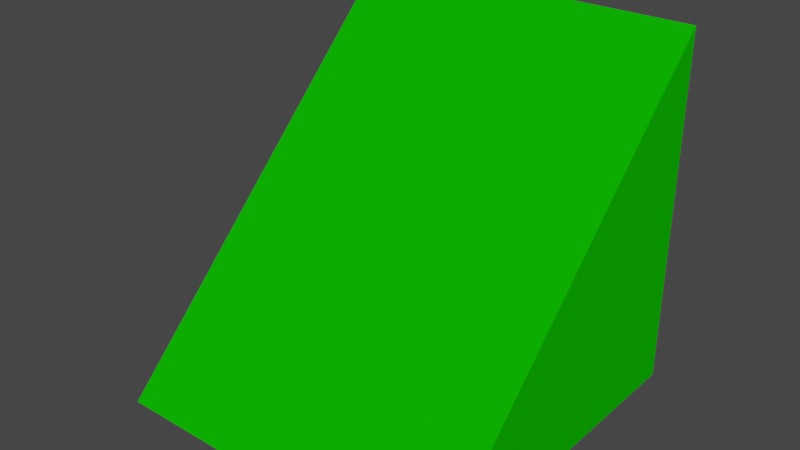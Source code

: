 # Source: ramp_dark_green.blend  (saved by Blender 2.80.75; exported with 4.5.12 LTS)
import bpy
from mathutils import Matrix  # noqa: F401  (used for matrix-valued properties, if any)

bpy.ops.wm.read_factory_settings(use_empty=True)
scene = bpy.context.scene
scene.name = 'Scene'

# ---- collections
col_collection = bpy.data.collections.new('Collection'); scene.collection.children.link(col_collection)

# ---- materials (node trees are filled in below, after node groups)
mat_dark_green = bpy.data.materials.new('dark_green')
mat_dark_green.alpha_threshold = 0.0
mat_dark_green.use_transparent_shadow = False
mat_dark_green.line_color = (0.0, 0.0, 0.0, 1.0)

# ---- material node trees
mat_dark_green.use_nodes = True; mat_dark_green.node_tree.nodes.clear()
_N = mat_dark_green.node_tree.nodes; _L = mat_dark_green.node_tree.links
n0 = _N.new('ShaderNodeOutputMaterial'); n0.name = 'Material Output'; n0.location = (300, 300)
n1 = _N.new('ShaderNodeBsdfPrincipled'); n1.name = 'Principled BSDF'; n1.location = (10, 300)
n1.distribution = 'GGX'
n1.subsurface_method = 'BURLEY'
n1.inputs[0].default_value = (0.004352, 0.5, 0.0, 1.0)
n1.inputs[2].default_value = 0.4
n1.inputs[3].default_value = 1.45
n1.inputs[13].default_value = 0.0
n1.inputs[27].default_value = (0.0, 0.0, 0.0, 1.0)
n1.inputs[28].default_value = 1.0
_L.new(n1.outputs[0], n0.inputs[0])
n0.is_active_output = True

# ---- world
world_world = bpy.data.worlds.new('World'); scene.world = world_world
world_world.use_nodes = True; world_world.node_tree.nodes.clear()
_N = world_world.node_tree.nodes; _L = world_world.node_tree.links
n0 = _N.new('ShaderNodeOutputWorld'); n0.name = 'World Output'; n0.location = (300, 300)
n1 = _N.new('ShaderNodeBackground'); n1.name = 'Background'; n1.location = (10, 300)
n1.inputs[0].default_value = (0.05088, 0.05088, 0.05088, 1.0)
_L.new(n1.outputs[0], n0.inputs[0])
n0.is_active_output = True
world_world.color = (0.05088, 0.05088, 0.05088)
world_world.use_sun_shadow = False
world_world.sun_shadow_jitter_overblur = 0.0

# ---- meshes
me_cube_009 = bpy.data.meshes.new('Cube.009')
me_cube_009.from_pydata([(-1.0, -1.0, -1.0), (-1.0, -1.0, -1.0), (-1.0, 1.0, -1.0), (-1.0, 1.0, 1.0), (1.0, -1.0, -1.0), (1.0, -1.0, -1.0), (1.0, 1.0, -1.0), (1.0, 1.0, 1.0)], [], [(0, 1, 3, 2), (2, 3, 7, 6), (6, 7, 5, 4), (4, 5, 1, 0), (2, 6, 4, 0), (7, 3, 1, 5)])
_uv = me_cube_009.uv_layers.new(name='UVMap')
_uv.uv.foreach_set('vector', [0.375, 0.0, 0.625, 0.0, 0.625, 0.25, 0.375, 0.25, 0.375, 0.25, 0.625, 0.25, 0.625, 0.5, 0.375, 0.5, 0.375, 0.5, 0.625, 0.5, 0.625, 0.75, 0.375, 0.75, 0.375, 0.75, 0.625, 0.75, 0.625, 1.0, 0.375, 1.0, 0.125, 0.5, 0.375, 0.5, 0.375, 0.75, 0.125, 0.75, 0.625, 0.5, 0.875, 0.5, 0.875, 0.75, 0.625, 0.75])
me_cube_009.materials.append(mat_dark_green)
me_cube_009.use_remesh_preserve_volume = False
me_cube_009.use_remesh_preserve_attributes = False
me_cube_009.use_mirror_vertex_groups = False
me_cube_009.update()

# ---- objects
ob_ramp_dark_green = bpy.data.objects.new('ramp_dark_green', me_cube_009)

# ---- transforms, parenting, visibility, modifiers, constraints
ob_ramp_dark_green.location = (0.0, 0.0, 0.0)
ob_ramp_dark_green.lineart.crease_threshold = 0.0

# ---- collection membership
col_collection.objects.link(ob_ramp_dark_green)

# ---- scene / render settings (as saved in the file)
scene.frame_start = 1; scene.frame_end = 250; scene.frame_set(1)
scene.render.engine = 'BLENDER_EEVEE_NEXT'
scene.cycles.use_denoising = False
scene.cycles.samples = 128
scene.cycles.sampling_pattern = 'TABULATED_SOBOL'
scene.cycles.use_adaptive_sampling = False
scene.cycles.use_light_tree = False
scene.view_settings.view_transform = 'Filmic'
bpy.context.view_layer.update()

# ---- added for rendering (the .blend has no active camera and no usable light): camera, sun
cam_auto = bpy.data.cameras.new('AutoCamera')
cam_auto.lens = 50.0
cam_auto.sensor_width = 36.0
cam_auto.clip_end = 1000.0
ob_auto_camera = bpy.data.objects.new('AutoCamera', cam_auto)
scene.collection.objects.link(ob_auto_camera)
ob_auto_camera.location = (3.20507, -3.84609, 2.56406)
ob_auto_camera.rotation_euler = (1.09748, -7.21219e-08, 0.694738)
scene.camera = ob_auto_camera
light_auto_sun = bpy.data.lights.new('AutoSun', 'SUN')
light_auto_sun.energy = 3.0
light_auto_sun.angle = 0.0523599
ob_auto_sun = bpy.data.objects.new('AutoSun', light_auto_sun)
scene.collection.objects.link(ob_auto_sun)
ob_auto_sun.rotation_euler = (0.872665, 0.174533, 0.523599)
bpy.context.view_layer.update()
